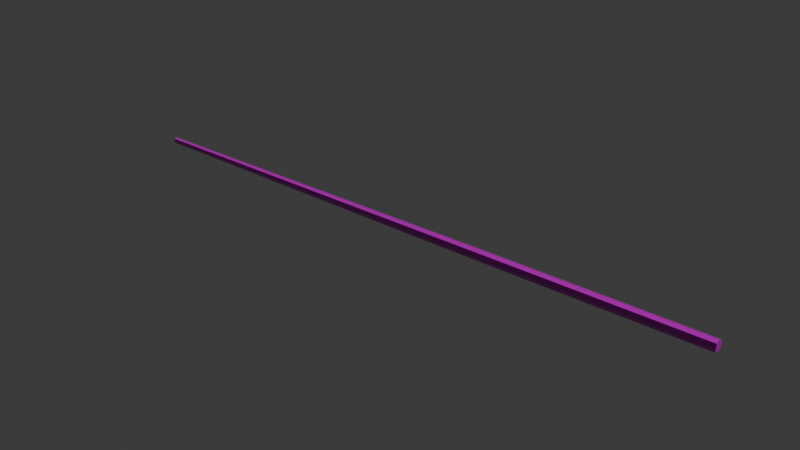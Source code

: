 # Source: cue.blend  (saved by Blender 4.1.23; exported with 4.5.12 LTS)
import bpy
from mathutils import Matrix  # noqa: F401  (used for matrix-valued properties, if any)

bpy.ops.wm.read_factory_settings(use_empty=True)
scene = bpy.context.scene
scene.name = 'Scene'

# ---- collections
col_collection = bpy.data.collections.new('Collection'); scene.collection.children.link(col_collection)

# ---- images (referenced by path relative to the original .blend; pixels are not part of the script)
import os
ASSET_DIR = os.environ.get("B2B_ASSET_DIR", "")  # directory of the original .blend (textures are referenced by path, not embedded)
HERE = os.path.dirname(os.path.abspath(__file__))  # packed textures are extracted next to this script under _unpacked/

def load_image(name, relpath, width, height, colorspace="sRGB"):
    """Load a texture the original file referenced (path relative to the .blend, or extracted next to this script)."""
    p = next((c for c in (os.path.join(HERE, relpath), os.path.join(ASSET_DIR, relpath)) if relpath and os.path.exists(c)), "")
    if p:
        img = bpy.data.images.load(p, check_existing=True)
        img.name = name
    else:  # same state as the original file: an image datablock whose file is absent (Cycles renders it pink)
        img = bpy.data.images.new(name, width, height)
        img.source = "FILE"
        img.filepath = "//" + (relpath or name)
    img.colorspace_settings.name = colorspace
    return img
img_cue_diffuse_png = load_image('Cue Diffuse.png', 'Cue Diffuse.png', 1024, 1024, 'sRGB')
img_cue_roughness_png = load_image('Cue Roughness.png', 'Cue Roughness.png', 1024, 1024, 'Non-Color')
img_cue_normal_png = load_image('Cue Normal.png', 'Cue Normal.png', 1024, 1024, 'Non-Color')

# ---- materials (node trees are filled in below, after node groups)
mat_cue_wood_baked = bpy.data.materials.new('Cue_Wood_Baked')
mat_cue_wood_baked.use_transparent_shadow = False

# ---- material node trees
mat_cue_wood_baked.use_nodes = True; mat_cue_wood_baked.node_tree.nodes.clear()
_N = mat_cue_wood_baked.node_tree.nodes; _L = mat_cue_wood_baked.node_tree.links
n0 = _N.new('ShaderNodeOutputMaterial'); n0.name = 'Material Output'; n0.location = (300, 300)
n1 = _N.new('ShaderNodeBsdfPrincipled'); n1.name = 'Principled BSDF'; n1.location = (20, 304)
n1.distribution = 'GGX'
n1.inputs[3].default_value = 1.45
n1.inputs[19].default_value = 0.2
n1.inputs[20].default_value = 0.25
n2 = _N.new('ShaderNodeTexImage'); n2.name = 'Image Texture'; n2.location = (88, -40)
n2.label = 'Base Color'
n2.image = img_cue_diffuse_png
n3 = _N.new('ShaderNodeTexImage'); n3.name = 'Image Texture.001'; n3.location = (88, -320)
n3.label = 'Roughness'
n3.image = img_cue_roughness_png
n4 = _N.new('ShaderNodeTexImage'); n4.name = 'Image Texture.002'; n4.location = (88, -600)
n4.label = 'Normal'
n4.image = img_cue_normal_png
n5 = _N.new('ShaderNodeNormalMap'); n5.name = 'Normal Map'; n5.location = (-230, -56)
n6 = _N.new('ShaderNodeMapping'); n6.name = 'Mapping'; n6.location = (230, -40)
n7 = _N.new('NodeReroute'); n7.name = 'Reroute'; n7.location = (38, -496)
n7.width = 16
n7.socket_idname = 'NodeSocketVector'
n8 = _N.new('ShaderNodeTexCoord'); n8.name = 'Texture Coordinate'; n8.location = (30, -40)
n9 = _N.new('NodeFrame'); n9.name = 'Frame'; n9.location = (-1260, 344)
n9.label = 'Mapping'
n9.width = 400
n10 = _N.new('NodeFrame'); n10.name = 'Frame.001'; n10.location = (-618, 544)
n10.label = 'Textures'
n10.width = 358
n2.parent = n10
n3.parent = n10
n4.parent = n10
n6.parent = n9
n7.parent = n10
n8.parent = n9
_L.new(n1.outputs[0], n0.inputs[0])
_L.new(n2.outputs[0], n1.inputs[0])
_L.new(n3.outputs[0], n1.inputs[2])
_L.new(n4.outputs[0], n5.inputs[1])
_L.new(n5.outputs[0], n1.inputs[5])
_L.new(n7.outputs[0], n2.inputs[0])
_L.new(n7.outputs[0], n3.inputs[0])
_L.new(n7.outputs[0], n4.inputs[0])
_L.new(n6.outputs[0], n7.inputs[0])
_L.new(n8.outputs[2], n6.inputs[0])
n0.is_active_output = True

# ---- world
world_world = bpy.data.worlds.new('World'); scene.world = world_world
world_world.use_nodes = True; world_world.node_tree.nodes.clear()
_N = world_world.node_tree.nodes; _L = world_world.node_tree.links
n0 = _N.new('ShaderNodeOutputWorld'); n0.name = 'World Output'; n0.location = (300, 300)
n1 = _N.new('ShaderNodeBackground'); n1.name = 'Background'; n1.location = (10, 300)
n1.inputs[0].default_value = (0.05088, 0.05088, 0.05088, 1.0)
_L.new(n1.outputs[0], n0.inputs[0])
n0.is_active_output = True
world_world.color = (0.05088, 0.05088, 0.05088)
world_world.use_sun_shadow = False
world_world.sun_shadow_jitter_overblur = 0.0

# ---- meshes
me_cylinder = bpy.data.meshes.new('Cylinder')
me_cylinder.from_pydata([(4.71e-09, 0.01086, 1.192e-07), (4.657e-09, 0.02, 2.2), (0.007676, 0.007676, 1.192e-07), (0.01414, 0.01414, 2.2), (0.01086, 5.987e-08, 1.192e-07), (0.02, 5.96e-08, 2.2), (0.007676, -0.007676, 1.192e-07), (0.01414, -0.01414, 2.2), (4.71e-09, -0.01086, 1.192e-07), (4.657e-09, -0.02, 2.2), (-0.007676, -0.007676, 1.192e-07), (-0.01414, -0.01414, 2.2), (-0.01086, 5.987e-08, 1.192e-07), (-0.02, 5.96e-08, 2.2), (-0.007676, 0.007676, 1.192e-07), (-0.01414, 0.01414, 2.2), (4.662e-09, 0.0191, 1.356), (0.0135, 0.0135, 1.356), (0.0191, 5.97e-08, 1.356), (0.0135, -0.0135, 1.356), (4.662e-09, -0.0191, 1.356), (-0.0135, -0.0135, 1.356), (-0.0191, 5.97e-08, 1.356), (-0.0135, 0.0135, 1.356)], [], [(16, 1, 3, 17), (17, 3, 5, 18), (18, 5, 7, 19), (19, 7, 9, 20), (20, 9, 11, 21), (21, 11, 13, 22), (3, 1, 15, 13, 11, 9, 7, 5), (22, 13, 15, 23), (23, 15, 1, 16), (0, 2, 4, 6, 8, 10, 12, 14), (14, 23, 16, 0), (12, 22, 23, 14), (10, 21, 22, 12), (8, 20, 21, 10), (6, 19, 20, 8), (4, 18, 19, 6), (2, 17, 18, 4), (0, 16, 17, 2)])
_uv = me_cylinder.uv_layers.new(name='UVMap')
_uv.uv.foreach_set('vector', [1.0, 0.8083, 1.0, 1.0, 0.875, 1.0, 0.875, 0.8083, 0.875, 0.8083, 0.875, 1.0, 0.75, 1.0, 0.75, 0.8083, 0.75, 0.8083, 0.75, 1.0, 0.625, 1.0, 0.625, 0.8083, 0.625, 0.8083, 0.625, 1.0, 0.5, 1.0, 0.5, 0.8083, 0.5, 0.8083, 0.5, 1.0, 0.375, 1.0, 0.375, 0.8083, 0.375, 0.8083, 0.375, 1.0, 0.25, 1.0, 0.25, 0.8083, 0.4197, 0.4197, 0.25, 0.49, 0.08029, 0.4197, 0.01, 0.25, 0.08029, 0.08029, 0.25, 0.01, 0.4197, 0.08029, 0.49, 0.25, 0.25, 0.8083, 0.25, 1.0, 0.125, 1.0, 0.125, 0.8083, 0.125, 0.8083, 0.125, 1.0, 0.0, 1.0, 0.0, 0.8083, 0.75, 0.49, 0.9197, 0.4197, 0.99, 0.25, 0.9197, 0.08029, 0.75, 0.01, 0.5803, 0.08029, 0.51, 0.25, 0.5803, 0.4197, 0.125, 0.5, 0.125, 0.8083, 0.0, 0.8083, 0.0, 0.5, 0.25, 0.5, 0.25, 0.8083, 0.125, 0.8083, 0.125, 0.5, 0.375, 0.5, 0.375, 0.8083, 0.25, 0.8083, 0.25, 0.5, 0.5, 0.5, 0.5, 0.8083, 0.375, 0.8083, 0.375, 0.5, 0.625, 0.5, 0.625, 0.8083, 0.5, 0.8083, 0.5, 0.5, 0.75, 0.5, 0.75, 0.8083, 0.625, 0.8083, 0.625, 0.5, 0.875, 0.5, 0.875, 0.8083, 0.75, 0.8083, 0.75, 0.5, 1.0, 0.5, 1.0, 0.8083, 0.875, 0.8083, 0.875, 0.5])
me_cylinder.materials.append(mat_cue_wood_baked)
me_cylinder.update()

# ---- objects
ob_cue = bpy.data.objects.new('Cue', me_cylinder)

# ---- transforms, parenting, visibility, modifiers, constraints
ob_cue.location = (-0.001529, -1.789, 0.06767)
ob_cue.rotation_euler = (0.0, 1.571, 0.0)

# ---- collection membership
col_collection.objects.link(ob_cue)

# ---- scene / render settings (as saved in the file)
scene.frame_start = 1; scene.frame_end = 250; scene.frame_set(1)
scene.render.engine = 'CYCLES'
scene.cycles.samples = 300
scene.cycles.sampling_pattern = 'TABULATED_SOBOL'
scene.cycles.bake_type = 'ROUGHNESS'
scene.eevee.ray_tracing_options.trace_max_roughness = 0.0
bpy.context.view_layer.update()

# ---- added for rendering (the .blend has no active camera and no usable light): camera, sun
cam_auto = bpy.data.cameras.new('AutoCamera')
cam_auto.lens = 50.0
cam_auto.sensor_width = 36.0
cam_auto.clip_end = 1000.0
ob_auto_camera = bpy.data.objects.new('AutoCamera', cam_auto)
scene.collection.objects.link(ob_auto_camera)
ob_auto_camera.location = (3.13464, -4.23275, 1.6966)
ob_auto_camera.rotation_euler = (1.09748, -7.21219e-08, 0.694738)
scene.camera = ob_auto_camera
light_auto_sun = bpy.data.lights.new('AutoSun', 'SUN')
light_auto_sun.energy = 3.0
light_auto_sun.angle = 0.0523599
ob_auto_sun = bpy.data.objects.new('AutoSun', light_auto_sun)
scene.collection.objects.link(ob_auto_sun)
ob_auto_sun.rotation_euler = (0.872665, 0.174533, 0.523599)
bpy.context.view_layer.update()

